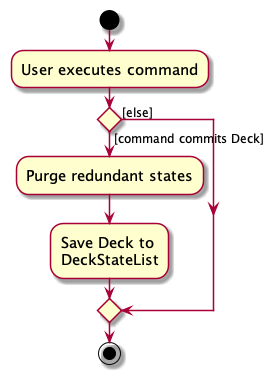

The diagram above was rendered by PlantUML. Its source (embedded in the PNG):
@startuml
skin rose
skinparam ActivityFontSize 15
skinparam ArrowFontSize 12
start
:User executes command;

'Since the beta syntax does not support placing the condition outside the
'diamond we place it as the true branch instead.

if () then ([command commits Deck])
    :Purge redundant states;
    :Save Deck to
    DeckStateList;
else ([else])
endif
stop
@enduml